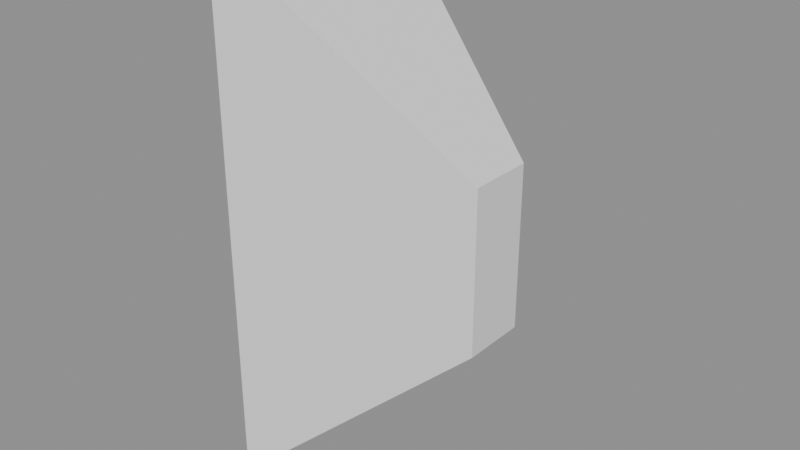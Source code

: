 # Source: GN_Taper.blend  (saved by Blender 5.0.118; exported with 4.5.12 LTS)
import bpy
from mathutils import Matrix  # noqa: F401  (used for matrix-valued properties, if any)

bpy.ops.wm.read_factory_settings(use_empty=True)
scene = bpy.context.scene
scene.name = 'Scene'

# ---- node groups
ng_gng_deformcage = bpy.data.node_groups.new('GNG_DeformCage', 'GeometryNodeTree')
_s = ng_gng_deformcage.interface.new_socket(name='Geometry', in_out='OUTPUT', socket_type='NodeSocketGeometry')
_s = ng_gng_deformcage.interface.new_socket(name='Geometry', in_out='INPUT', socket_type='NodeSocketGeometry')
_s = ng_gng_deformcage.interface.new_socket(name='Resolution', in_out='INPUT', socket_type='NodeSocketInt')
_s.default_value = 12
_s.min_value = 2
_N = ng_gng_deformcage.nodes; _L = ng_gng_deformcage.links
n0 = _N.new('NodeGroupInput'); n0.name = 'Group Input'; n0.location = (0, 0)
n1 = _N.new('NodeGroupOutput'); n1.name = 'Group Output'; n1.location = (4200, 0)
n2 = _N.new('GeometryNodeBoundBox'); n2.name = 'Bounding Box'; n2.location = (280, 0)
n3 = _N.new('ShaderNodeVectorMath'); n3.name = 'Vector Math'; n3.location = (560, 0)
n3.label = 'dims'
n3.operation = 'SUBTRACT'
n4 = _N.new('ShaderNodeVectorMath'); n4.name = 'Vector Math.001'; n4.location = (560, -224)
n4.label = 'min+max'
n5 = _N.new('ShaderNodeVectorMath'); n5.name = 'Vector Math.002'; n5.location = (840, -246)
n5.label = 'center'
n5.operation = 'SCALE'
n5.inputs[3].default_value = 0.5
n6 = _N.new('ShaderNodeSeparateXYZ'); n6.name = 'Separate XYZ'; n6.location = (840, 0)
n6.label = 'dim xyz'
n7 = _N.new('ShaderNodeMath'); n7.name = 'Math'; n7.location = (1120, 0)
n7.label = 'max xy'
n7.operation = 'MAXIMUM'
n8 = _N.new('ShaderNodeMath'); n8.name = 'Math.001'; n8.location = (1400, 0)
n8.label = 'max xyz'
n8.operation = 'MAXIMUM'
n9 = _N.new('ShaderNodeMath'); n9.name = 'Math.002'; n9.location = (280, -268)
n9.label = 'res>=1'
n9.operation = 'MAXIMUM'
n9.inputs[1].default_value = 1.0
n10 = _N.new('ShaderNodeMath'); n10.name = 'Math.003'; n10.location = (1680, 0)
n10.label = 'cell'
n10.operation = 'DIVIDE'
n11 = _N.new('ShaderNodeMath'); n11.name = 'Math.004'; n11.location = (1960, 0)
n11.label = 'cell>0'
n11.operation = 'MAXIMUM'
n11.inputs[1].default_value = 0.0001
n12 = _N.new('ShaderNodeMath'); n12.name = 'Math.005'; n12.location = (2240, 0)
n12.label = 'segsX'
n12.operation = 'DIVIDE'
n13 = _N.new('ShaderNodeMath'); n13.name = 'Math.006'; n13.location = (2520, 0)
n13.label = 'min1X'
n13.operation = 'MAXIMUM'
n13.inputs[1].default_value = 1.0
n14 = _N.new('ShaderNodeMath'); n14.name = 'Math.007'; n14.location = (2800, 0)
n14.label = '+1X'
n14.inputs[1].default_value = 1.0
n15 = _N.new('FunctionNodeFloatToInt'); n15.name = 'Float to Integer'; n15.location = (3080, 0)
n15.label = 'intX'
n16 = _N.new('ShaderNodeMath'); n16.name = 'Math.008'; n16.location = (2240, -224)
n16.label = 'segsY'
n16.operation = 'DIVIDE'
n17 = _N.new('ShaderNodeMath'); n17.name = 'Math.009'; n17.location = (2520, -224)
n17.label = 'min1Y'
n17.operation = 'MAXIMUM'
n17.inputs[1].default_value = 1.0
n18 = _N.new('ShaderNodeMath'); n18.name = 'Math.010'; n18.location = (2800, -224)
n18.label = '+1Y'
n18.inputs[1].default_value = 1.0
n19 = _N.new('FunctionNodeFloatToInt'); n19.name = 'Float to Integer.001'; n19.location = (3080, -202)
n19.label = 'intY'
n20 = _N.new('ShaderNodeMath'); n20.name = 'Math.011'; n20.location = (2240, -448)
n20.label = 'segsZ'
n20.operation = 'DIVIDE'
n21 = _N.new('ShaderNodeMath'); n21.name = 'Math.012'; n21.location = (2520, -448)
n21.label = 'min1Z'
n21.operation = 'MAXIMUM'
n21.inputs[1].default_value = 1.0
n22 = _N.new('ShaderNodeMath'); n22.name = 'Math.013'; n22.location = (2800, -448)
n22.label = '+1Z'
n22.inputs[1].default_value = 1.0
n23 = _N.new('FunctionNodeFloatToInt'); n23.name = 'Float to Integer.002'; n23.location = (3080, -404)
n23.label = 'intZ'
n24 = _N.new('GeometryNodeMeshCube'); n24.name = 'Cube'; n24.location = (3360, 0)
n25 = _N.new('GeometryNodeDeleteGeometry'); n25.name = 'Delete Geometry'; n25.location = (3640, 0)
n25.domain = 'FACE'
n26 = _N.new('GeometryNodeSetPosition'); n26.name = 'Set Position'; n26.location = (3920, 0)
n27 = _N.new('NodeFrame'); n27.name = 'Frame'; n27.location = (0, 0)
n27.label = 'Adaptive bbox lattice (uniform cells; faces removed -> wirefram'
n27.width = 150
n2.parent = n27
n3.parent = n27
n4.parent = n27
n5.parent = n27
n6.parent = n27
n7.parent = n27
n8.parent = n27
n9.parent = n27
n10.parent = n27
n11.parent = n27
n24.parent = n27
n25.parent = n27
n26.parent = n27
_L.new(n0.outputs[0], n2.inputs[0])
_L.new(n2.outputs[2], n3.inputs[0])
_L.new(n2.outputs[1], n3.inputs[1])
_L.new(n2.outputs[2], n4.inputs[0])
_L.new(n2.outputs[1], n4.inputs[1])
_L.new(n4.outputs[0], n5.inputs[0])
_L.new(n3.outputs[0], n6.inputs[0])
_L.new(n6.outputs[0], n7.inputs[0])
_L.new(n6.outputs[1], n7.inputs[1])
_L.new(n7.outputs[0], n8.inputs[0])
_L.new(n6.outputs[2], n8.inputs[1])
_L.new(n0.outputs[1], n9.inputs[0])
_L.new(n8.outputs[0], n10.inputs[0])
_L.new(n9.outputs[0], n10.inputs[1])
_L.new(n10.outputs[0], n11.inputs[0])
_L.new(n6.outputs[0], n12.inputs[0])
_L.new(n11.outputs[0], n12.inputs[1])
_L.new(n12.outputs[0], n13.inputs[0])
_L.new(n13.outputs[0], n14.inputs[0])
_L.new(n14.outputs[0], n15.inputs[0])
_L.new(n6.outputs[1], n16.inputs[0])
_L.new(n11.outputs[0], n16.inputs[1])
_L.new(n16.outputs[0], n17.inputs[0])
_L.new(n17.outputs[0], n18.inputs[0])
_L.new(n18.outputs[0], n19.inputs[0])
_L.new(n6.outputs[2], n20.inputs[0])
_L.new(n11.outputs[0], n20.inputs[1])
_L.new(n20.outputs[0], n21.inputs[0])
_L.new(n21.outputs[0], n22.inputs[0])
_L.new(n22.outputs[0], n23.inputs[0])
_L.new(n3.outputs[0], n24.inputs[0])
_L.new(n15.outputs[0], n24.inputs[1])
_L.new(n19.outputs[0], n24.inputs[2])
_L.new(n23.outputs[0], n24.inputs[3])
_L.new(n24.outputs[0], n25.inputs[0])
_L.new(n25.outputs[0], n26.inputs[0])
_L.new(n5.outputs[0], n26.inputs[3])
_L.new(n26.outputs[0], n1.inputs[0])
n1.is_active_output = True
ng_gn_taper = bpy.data.node_groups.new('GN_Taper', 'GeometryNodeTree')
_s = ng_gn_taper.interface.new_socket(name='Geometry', in_out='OUTPUT', socket_type='NodeSocketGeometry')
_s = ng_gn_taper.interface.new_socket(name='Geometry', in_out='INPUT', socket_type='NodeSocketGeometry')
_s = ng_gn_taper.interface.new_socket(name='Selection', in_out='INPUT', socket_type='NodeSocketBool')
_s.default_value = True
_s.description = 'Per-point mask; only selected points are affected.'
ng_gn_taper.interface.new_panel('Taper')
_s = ng_gn_taper.interface.new_socket(name='Axis', in_out='INPUT', socket_type='NodeSocketMenu')
_s.default_value = 'Z'
_s.description = 'Gradient axis the effect runs along (X / Y / Z).'
_s = ng_gn_taper.interface.new_socket(name='Factor', in_out='INPUT', socket_type='NodeSocketFloat')
_s.default_value = 0.3
_s.description = 'Cross-section scale at the far end: 1 = unchanged, 0 = collapses, >1 = flares.'
_s = ng_gn_taper.interface.new_socket(name='Symmetry', in_out='INPUT', socket_type='NodeSocketBool')
_s.description = 'Off: taper runs end-to-end. On: mirrored about Center (both ends taper).'
ng_gn_taper.interface.new_panel('Affect Axes')
_s = ng_gn_taper.interface.new_socket(name='Affect X', in_out='INPUT', socket_type='NodeSocketBool')
_s.default_value = True
_s.description = 'Apply the effect to the X axis (ignored if X is the gradient Axis). Off = leave X unchanged.'
_s = ng_gn_taper.interface.new_socket(name='Affect Y', in_out='INPUT', socket_type='NodeSocketBool')
_s.default_value = True
_s.description = 'Apply the effect to the Y axis (ignored if Y is the gradient Axis). Off = leave Y unchanged.'
_s = ng_gn_taper.interface.new_socket(name='Affect Z', in_out='INPUT', socket_type='NodeSocketBool')
_s.default_value = True
_s.description = 'Apply the effect to the Z axis (ignored if Z is the gradient Axis). Off = leave Z unchanged.'
ng_gn_taper.interface.new_panel('Center')
_s = ng_gn_taper.interface.new_socket(name='Center', in_out='INPUT', socket_type='NodeSocketVector')
_s.subtype = 'TRANSLATION'
_s.description = 'World-space pivot. Turn on Show Gizmo and drag the arrows to move it.'
_s = ng_gn_taper.interface.new_socket(name='Show Center Gizmo', in_out='INPUT', socket_type='NodeSocketBool')
_s.default_value = True
_s.description = 'Show a draggable 3-axis gizmo at the Center to move the pivot in the viewport.'
ng_gn_taper.interface.new_panel('Preview')
_s = ng_gn_taper.interface.new_socket(name='Show Deformation Preview', in_out='INPUT', socket_type='NodeSocketBool')
_s.description = 'Show a bounding-box lattice that previews the deformation on a clean cage. Toggle off for final output.'
_s = ng_gn_taper.interface.new_socket(name='Preview Resolution', in_out='INPUT', socket_type='NodeSocketInt')
_s.default_value = 12
_s.min_value = 2
_s.description = 'Lattice density along the longest bbox axis (adaptive, uniform cells).'
ng_gn_taper.is_modifier = True
_N = ng_gn_taper.nodes; _L = ng_gn_taper.links
n0 = _N.new('NodeGroupOutput'); n0.name = 'Group Output'; n0.location = (8525, -3476)
n1 = _N.new('GeometryNodeInputPosition'); n1.name = 'Position'; n1.location = (4320, -4741)
n2 = _N.new('GeometryNodeMenuSwitch'); n2.name = 'Menu Switch'; n2.location = (0, -48)
n2.label = 'Axis -> Index'
n2.enum_items.clear()
_it = n2.enum_items.new('X')
_it = n2.enum_items.new('Y')
_it = n2.enum_items.new('Z')
n2.enum_definition.enum_definition.enum_definition.enum_definition.data_type = 'INT'
n2.enum_definition.enum_definition.enum_definition.data_type = 'INT'
n2.enum_definition.enum_definition.data_type = 'INT'
n2.enum_definition.data_type = 'INT'
n2.data_type = 'INT'
n2.inputs[1].default_value = 0
n2.inputs[2].default_value = 1
n2.inputs[3].default_value = 2
n3 = _N.new('ShaderNodeSeparateXYZ'); n3.name = 'Separate XYZ'; n3.location = (0, -463)
n3.label = 'Split Position'
n4 = _N.new('GeometryNodeIndexSwitch'); n4.name = 'Index Switch'; n4.location = (235, -48)
n4.label = 'Axis Vector'
n4.index_switch_items.clear()
_it = n4.index_switch_items.new()
_it = n4.index_switch_items.new()
_it = n4.index_switch_items.new()
n4.data_type = 'VECTOR'
n4.inputs[1].default_value = (1.0, 0.0, 0.0)
n4.inputs[2].default_value = (0.0, 1.0, 0.0)
n4.inputs[3].default_value = (0.0, 0.0, 1.0)
n5 = _N.new('GeometryNodeIndexSwitch'); n5.name = 'Index Switch.001'; n5.location = (235, -397)
n5.label = 'Along-Axis Coord'
n5.index_switch_items.clear()
_it = n5.index_switch_items.new()
_it = n5.index_switch_items.new()
_it = n5.index_switch_items.new()
n5.data_type = 'FLOAT'
n6 = _N.new('ShaderNodeSeparateXYZ'); n6.name = 'Separate XYZ.001'; n6.location = (5635, -5864)
n6.label = 'Axis XYZ'
n7 = _N.new('GeometryNodeAttributeStatistic'); n7.name = 'Attribute Statistic'; n7.location = (1455, -1860)
n7.label = 'Axis Bounds'
n8 = _N.new('ShaderNodeMath'); n8.name = 'Math'; n8.location = (610, -972)
n8.label = 'coord - Min'
n8.operation = 'SUBTRACT'
n9 = _N.new('ShaderNodeMath'); n9.name = 'Math.001'; n9.location = (610, -1277)
n9.label = 'safe Range'
n9.operation = 'MAXIMUM'
n9.inputs[1].default_value = 1e-06
n10 = _N.new('ShaderNodeMath'); n10.name = 'Math.002'; n10.location = (845, -972)
n10.label = 't = 0..1'
n10.operation = 'DIVIDE'
n11 = _N.new('ShaderNodeVectorMath'); n11.name = 'Vector Math'; n11.location = (1455, -2341)
n11.label = 'Center . axis'
n11.operation = 'DOT_PRODUCT'
n12 = _N.new('ShaderNodeMath'); n12.name = 'Math.003'; n12.location = (1690, -1860)
n12.label = 'coord - Ccoord'
n12.operation = 'SUBTRACT'
n13 = _N.new('ShaderNodeMath'); n13.name = 'Math.004'; n13.location = (1925, -1860)
n13.label = '|coord - C|'
n13.operation = 'ABSOLUTE'
n14 = _N.new('ShaderNodeMath'); n14.name = 'Math.005'; n14.location = (1690, -2165)
n14.label = 'Range/2'
n14.operation = 'MULTIPLY'
n15 = _N.new('ShaderNodeMath'); n15.name = 'Math.006'; n15.location = (1925, -2143)
n15.label = 'safe half'
n15.operation = 'MAXIMUM'
n15.inputs[1].default_value = 1e-06
n16 = _N.new('ShaderNodeMath'); n16.name = 'Math.007'; n16.location = (2160, -1860)
n16.label = '|u| / half'
n16.operation = 'DIVIDE'
n17 = _N.new('ShaderNodeMath'); n17.name = 'Math.008'; n17.location = (2395, -1860)
n17.label = 'clamp <= 1'
n17.operation = 'MINIMUM'
n17.inputs[1].default_value = 1.0
n18 = _N.new('GeometryNodeSwitch'); n18.name = 'Switch'; n18.location = (2630, -1860)
n18.label = 'Symmetry?'
n18.input_type = 'FLOAT'
n19 = _N.new('ShaderNodeMath'); n19.name = 'Math.009'; n19.location = (4555, -4414)
n19.label = 'Factor - 1'
n19.operation = 'SUBTRACT'
n19.inputs[1].default_value = 1.0
n20 = _N.new('ShaderNodeMath'); n20.name = 'Math.010'; n20.location = (4790, -4414)
n20.label = '(F-1) x drive'
n20.operation = 'MULTIPLY'
n21 = _N.new('ShaderNodeMath'); n21.name = 'Math.011'; n21.location = (5025, -4414)
n21.label = 'scale s'
n21.inputs[1].default_value = 1.0
n22 = _N.new('ShaderNodeMath'); n22.name = 'Math.012'; n22.location = (5635, -5559)
n22.label = 's - 1'
n22.operation = 'SUBTRACT'
n22.inputs[1].default_value = 1.0
n23 = _N.new('ShaderNodeMath'); n23.name = 'Math.013'; n23.location = (5870, -5254)
n23.label = 'perp X'
n23.operation = 'SUBTRACT'
n23.inputs[0].default_value = 1.0
n24 = _N.new('ShaderNodeMath'); n24.name = 'Math.014'; n24.location = (6105, -5254)
n24.label = 'effect X'
n24.operation = 'MULTIPLY'
n25 = _N.new('ShaderNodeMath'); n25.name = 'Math.015'; n25.location = (6340, -5254)
n25.label = '(s-1)*eff X'
n25.operation = 'MULTIPLY'
n26 = _N.new('ShaderNodeMath'); n26.name = 'Math.016'; n26.location = (6575, -5254)
n26.label = 'scale X'
n26.inputs[1].default_value = 1.0
n27 = _N.new('ShaderNodeMath'); n27.name = 'Math.017'; n27.location = (5870, -5559)
n27.label = 'perp Y'
n27.operation = 'SUBTRACT'
n27.inputs[0].default_value = 1.0
n28 = _N.new('ShaderNodeMath'); n28.name = 'Math.018'; n28.location = (6105, -5559)
n28.label = 'effect Y'
n28.operation = 'MULTIPLY'
n29 = _N.new('ShaderNodeMath'); n29.name = 'Math.019'; n29.location = (6340, -5559)
n29.label = '(s-1)*eff Y'
n29.operation = 'MULTIPLY'
n30 = _N.new('ShaderNodeMath'); n30.name = 'Math.020'; n30.location = (6575, -5559)
n30.label = 'scale Y'
n30.inputs[1].default_value = 1.0
n31 = _N.new('ShaderNodeMath'); n31.name = 'Math.021'; n31.location = (5870, -5864)
n31.label = 'perp Z'
n31.operation = 'SUBTRACT'
n31.inputs[0].default_value = 1.0
n32 = _N.new('ShaderNodeMath'); n32.name = 'Math.022'; n32.location = (6105, -5864)
n32.label = 'effect Z'
n32.operation = 'MULTIPLY'
n33 = _N.new('ShaderNodeMath'); n33.name = 'Math.023'; n33.location = (6340, -5864)
n33.label = '(s-1)*eff Z'
n33.operation = 'MULTIPLY'
n34 = _N.new('ShaderNodeMath'); n34.name = 'Math.024'; n34.location = (6575, -5864)
n34.label = 'scale Z'
n34.inputs[1].default_value = 1.0
n35 = _N.new('ShaderNodeCombineXYZ'); n35.name = 'Combine XYZ'; n35.location = (6810, -5254)
n35.label = 'per-axis scale'
n36 = _N.new('ShaderNodeVectorMath'); n36.name = 'Vector Math.001'; n36.location = (4555, -4719)
n36.label = 'pos - Center'
n36.operation = 'SUBTRACT'
n37 = _N.new('ShaderNodeVectorMath'); n37.name = 'Vector Math.002'; n37.location = (4790, -4719)
n37.label = 'd * scale'
n37.operation = 'MULTIPLY'
n38 = _N.new('ShaderNodeVectorMath'); n38.name = 'Vector Math.003'; n38.location = (5025, -4719)
n38.label = '+ Center'
n39 = _N.new('GeometryNodeSetPosition'); n39.name = 'Set Position'; n39.location = (5260, -4414)
n40 = _N.new('NodeFrame'); n40.name = 'Frame'; n40.location = (0, 0)
n40.label = 'Pick Axis'
n40.width = 150
n41 = _N.new('NodeFrame'); n41.name = 'Frame.001'; n41.location = (0, 0)
n41.label = 'Symmetry drive  (t01  OR  |coord-Center|)'
n41.width = 150
n42 = _N.new('NodeFrame'); n42.name = 'Frame.002'; n42.location = (0, 0)
n42.label = 'Per-axis scale  (gradient auto-excluded; Affect X/Y/Z)'
n42.width = 150
n43 = _N.new('NodeFrame'); n43.name = 'Frame.003'; n43.location = (0, 0)
n43.label = 'Taper  (scale selected axes 1 -> Factor by drive, around Center'
n43.width = 150
n44 = _N.new('ShaderNodeSeparateXYZ'); n44.name = 'Separate XYZ.002'; n44.location = (3240, -2876)
n44.label = 'Center XYZ'
n45 = _N.new('GeometryNodeGizmoLinear'); n45.name = 'Linear Gizmo'; n45.location = (3475, -2876)
n45.label = 'Center X'
n45.color_id = 'X'
n45.inputs[2].default_value = (1.0, 0.0, 0.0)
n46 = _N.new('GeometryNodeGizmoLinear'); n46.name = 'Linear Gizmo.001'; n46.location = (3475, -3203)
n46.label = 'Center Y'
n46.color_id = 'Y'
n46.inputs[2].default_value = (0.0, 1.0, 0.0)
n47 = _N.new('GeometryNodeGizmoLinear'); n47.name = 'Linear Gizmo.002'; n47.location = (3475, -3530)
n47.label = 'Center Z'
n47.color_id = 'Z'
n48 = _N.new('GeometryNodeJoinGeometry'); n48.name = 'Join Geometry'; n48.location = (3710, -2876)
n48.label = 'mesh + gizmo'
n49 = _N.new('GeometryNodeSwitch'); n49.name = 'Switch.001'; n49.location = (3945, -2876)
n49.label = 'Show Center Gizmo?'
n50 = _N.new('NodeFrame'); n50.name = 'Frame.004'; n50.location = (0, 0)
n50.label = 'Center Gizmo  (arrows move pivot, crosshair = center; toggle Sh'
n50.width = 150
n51 = _N.new('GeometryNodeGizmoLinear'); n51.name = 'Linear Gizmo.003'; n51.location = (3475, -3857)
n51.label = 'Center Marker'
n51.draw_style = 'CROSS'
n52 = _N.new('GeometryNodeGroup'); n52.name = 'Group'; n52.location = (7420, -6421)
n52.label = 'Deform Cage'
n52.node_tree = ng_gng_deformcage
n53 = _N.new('GeometryNodeSetPosition'); n53.name = 'Set Position.001'; n53.location = (7655, -6421)
n53.label = 'deform cage'
n54 = _N.new('GeometryNodeJoinGeometry'); n54.name = 'Join Geometry.001'; n54.location = (7890, -6421)
n54.label = 'mesh + preview cage'
n55 = _N.new('GeometryNodeSwitch'); n55.name = 'Switch.002'; n55.location = (8125, -6421)
n55.label = 'Show Deformation Preview?'
n56 = _N.new('NodeFrame'); n56.name = 'Frame.005'; n56.location = (0, 0)
n56.label = 'Deformation Preview  (toggle Show Deformation Preview)'
n56.width = 150
n57 = _N.new('NodeGroupInput'); n57.name = 'Group Input.001'; n57.location = (-300, -48)
n58 = _N.new('NodeGroupInput'); n58.name = 'Group Input.002'; n58.location = (1155, -2020)
n59 = _N.new('NodeGroupInput'); n59.name = 'Group Input.003'; n59.location = (4255, -4536)
n60 = _N.new('NodeGroupInput'); n60.name = 'Group Input.004'; n60.location = (5805, -5559)
n61 = _N.new('NodeGroupInput'); n61.name = 'Group Input.005'; n61.location = (7120, -6421)
n62 = _N.new('NodeGroupInput'); n62.name = 'Group Input.006'; n62.location = (2940, -3203)
n63 = _N.new('NodeReroute'); n63.name = 'Reroute'; n63.location = (8385, -6456)
n63.socket_idname = 'NodeSocketGeometry'
n64 = _N.new('NodeReroute'); n64.name = 'Reroute.001'; n64.location = (8385, -3511)
n64.socket_idname = 'NodeSocketGeometry'
n65 = _N.new('NodeReroute'); n65.name = 'Reroute.002'; n65.location = (4110, -2898)
n65.socket_idname = 'NodeSocketGeometry'
n66 = _N.new('NodeReroute'); n66.name = 'Reroute.003'; n66.location = (7864, -2898)
n66.socket_idname = 'NodeSocketGeometry'
n67 = _N.new('NodeReroute'); n67.name = 'Reroute.004'; n67.location = (7864, -6440)
n67.socket_idname = 'NodeSocketGeometry'
n68 = _N.new('NodeReroute'); n68.name = 'Reroute.005'; n68.location = (8092, -2898)
n68.socket_idname = 'NodeSocketGeometry'
n69 = _N.new('NodeReroute'); n69.name = 'Reroute.006'; n69.location = (8092, -6440)
n69.socket_idname = 'NodeSocketGeometry'
n70 = _N.new('NodeReroute'); n70.name = 'Reroute.007'; n70.location = (5190, -4741)
n70.socket_idname = 'NodeSocketVector'
n71 = _N.new('NodeReroute'); n71.name = 'Reroute.008'; n71.location = (5224, -4741)
n71.socket_idname = 'NodeSocketVector'
n72 = _N.new('NodeReroute'); n72.name = 'Reroute.009'; n72.location = (5224, -4432)
n72.socket_idname = 'NodeSocketVector'
n73 = _N.new('NodeReroute'); n73.name = 'Reroute.010'; n73.location = (7624, -4741)
n73.socket_idname = 'NodeSocketVector'
n74 = _N.new('NodeReroute'); n74.name = 'Reroute.011'; n74.location = (7624, -6440)
n74.socket_idname = 'NodeSocketVector'
n75 = _N.new('NodeReroute'); n75.name = 'Reroute.012'; n75.location = (6295, -5581)
n75.socket_idname = 'NodeSocketFloat'
n76 = _N.new('NodeReroute'); n76.name = 'Reroute.013'; n76.location = (6295, -5280)
n76.socket_idname = 'NodeSocketFloat'
n77 = _N.new('NodeReroute'); n77.name = 'Reroute.014'; n77.location = (6295, -5606)
n77.socket_idname = 'NodeSocketFloat'
n78 = _N.new('NodeReroute'); n78.name = 'Reroute.015'; n78.location = (6295, -5888)
n78.socket_idname = 'NodeSocketFloat'
n79 = _N.new('NodeReroute'); n79.name = 'Reroute.016'; n79.location = (5495, -4449)
n79.socket_idname = 'NodeSocketFloat'
n80 = _N.new('NodeReroute'); n80.name = 'Reroute.017'; n80.location = (5495, -5594)
n80.socket_idname = 'NodeSocketFloat'
n81 = _N.new('NodeReroute'); n81.name = 'Reroute.018'; n81.location = (400, -70)
n81.socket_idname = 'NodeSocketVector'
n82 = _N.new('NodeReroute'); n82.name = 'Reroute.019'; n82.location = (1420, -70)
n82.socket_idname = 'NodeSocketVector'
n83 = _N.new('NodeReroute'); n83.name = 'Reroute.020'; n83.location = (1420, -2360)
n83.socket_idname = 'NodeSocketVector'
n84 = _N.new('NodeReroute'); n84.name = 'Reroute.021'; n84.location = (5608, -70)
n84.socket_idname = 'NodeSocketVector'
n85 = _N.new('NodeReroute'); n85.name = 'Reroute.022'; n85.location = (5608, -5888)
n85.socket_idname = 'NodeSocketVector'
n86 = _N.new('NodeReroute'); n86.name = 'Reroute.023'; n86.location = (6975, -5276)
n86.socket_idname = 'NodeSocketVector'
n87 = _N.new('NodeReroute'); n87.name = 'Reroute.024'; n87.location = (6975, -5442)
n87.socket_idname = 'NodeSocketVector'
n88 = _N.new('NodeReroute'); n88.name = 'Reroute.025'; n88.location = (4755, -5442)
n88.socket_idname = 'NodeSocketVector'
n89 = _N.new('NodeReroute'); n89.name = 'Reroute.026'; n89.location = (4755, -4741)
n89.socket_idname = 'NodeSocketVector'
n90 = _N.new('NodeReroute'); n90.name = 'Reroute.027'; n90.location = (4520, -1895)
n90.socket_idname = 'NodeSocketFloat'
n91 = _N.new('NodeReroute'); n91.name = 'Reroute.028'; n91.location = (4520, -4449)
n91.socket_idname = 'NodeSocketFloat'
n92 = _N.new('NodeReroute'); n92.name = 'Reroute.029'; n92.location = (4485, -4763)
n92.socket_idname = 'NodeSocketVector'
n93 = _N.new('NodeReroute'); n93.name = 'Reroute.030'; n93.location = (4485, -4857)
n93.socket_idname = 'NodeSocketVector'
n94 = _N.new('NodeReroute'); n94.name = 'Reroute.031'; n94.location = (-35, -4857)
n94.socket_idname = 'NodeSocketVector'
n95 = _N.new('NodeReroute'); n95.name = 'Reroute.032'; n95.location = (-35, -485)
n95.socket_idname = 'NodeSocketVector'
n96 = _N.new('NodeReroute'); n96.name = 'Reroute.033'; n96.location = (4480, -4798)
n96.socket_idname = 'NodeSocketVector'
n97 = _N.new('NodeReroute'); n97.name = 'Reroute.034'; n97.location = (4480, -4820)
n97.socket_idname = 'NodeSocketVector'
n98 = _N.new('NodeReroute'); n98.name = 'Reroute.035'; n98.location = (5425, -4436)
n98.socket_idname = 'NodeSocketGeometry'
n99 = _N.new('NodeReroute'); n99.name = 'Reroute.036'; n99.location = (5425, -4890)
n99.socket_idname = 'NodeSocketGeometry'
n100 = _N.new('NodeReroute'); n100.name = 'Reroute.037'; n100.location = (3675, -4890)
n100.socket_idname = 'NodeSocketGeometry'
n101 = _N.new('NodeReroute'); n101.name = 'Reroute.038'; n101.location = (3675, -2898)
n101.socket_idname = 'NodeSocketGeometry'
n102 = _N.new('NodeReroute'); n102.name = 'Reroute.039'; n102.location = (5425, -4458)
n102.socket_idname = 'NodeSocketGeometry'
n103 = _N.new('NodeReroute'); n103.name = 'Reroute.040'; n103.location = (5425, -4914)
n103.socket_idname = 'NodeSocketGeometry'
n104 = _N.new('NodeReroute'); n104.name = 'Reroute.041'; n104.location = (3910, -4914)
n104.socket_idname = 'NodeSocketGeometry'
n105 = _N.new('NodeReroute'); n105.name = 'Reroute.042'; n105.location = (3910, -2898)
n105.socket_idname = 'NodeSocketGeometry'
n106 = _N.new('NodeReroute'); n106.name = 'Reroute.043'; n106.location = (3430, -2898)
n106.socket_idname = 'NodeSocketFloat'
n107 = _N.new('NodeReroute'); n107.name = 'Reroute.044'; n107.location = (3430, -3552)
n107.socket_idname = 'NodeSocketFloat'
n108 = _N.new('NodeReroute'); n108.name = 'Reroute.045'; n108.location = (3430, -3880)
n108.socket_idname = 'NodeSocketFloat'
n109 = _N.new('NodeReroute'); n109.name = 'Reroute.046'; n109.location = (2360, -1007)
n109.socket_idname = 'NodeSocketFloat'
n110 = _N.new('NodeReroute'); n110.name = 'Reroute.047'; n110.location = (2360, -1895)
n110.socket_idname = 'NodeSocketFloat'
n111 = _N.new('NodeReroute'); n111.name = 'Reroute.048'; n111.location = (1620, -1882)
n111.socket_idname = 'NodeSocketFloat'
n112 = _N.new('NodeReroute'); n112.name = 'Reroute.049'; n112.location = (1620, -2192)
n112.socket_idname = 'NodeSocketFloat'
n113 = _N.new('NodeReroute'); n113.name = 'Reroute.050'; n113.location = (575, -2192)
n113.socket_idname = 'NodeSocketFloat'
n114 = _N.new('NodeReroute'); n114.name = 'Reroute.051'; n114.location = (575, -1299)
n114.socket_idname = 'NodeSocketFloat'
n115 = _N.new('NodeReroute'); n115.name = 'Reroute.052'; n115.location = (1615, -1917)
n115.socket_idname = 'NodeSocketFloat'
n116 = _N.new('NodeReroute'); n116.name = 'Reroute.053'; n116.location = (1615, -2222)
n116.socket_idname = 'NodeSocketFloat'
n117 = _N.new('NodeReroute'); n117.name = 'Reroute.054'; n117.location = (400, -419)
n117.socket_idname = 'NodeSocketFloat'
n118 = _N.new('NodeReroute'); n118.name = 'Reroute.055'; n118.location = (580, -419)
n118.socket_idname = 'NodeSocketFloat'
n119 = _N.new('NodeReroute'); n119.name = 'Reroute.056'; n119.location = (580, -992)
n119.socket_idname = 'NodeSocketFloat'
n120 = _N.new('NodeReroute'); n120.name = 'Reroute.057'; n120.location = (1394, -419)
n120.socket_idname = 'NodeSocketFloat'
n121 = _N.new('NodeReroute'); n121.name = 'Reroute.058'; n121.location = (1394, -1880)
n121.socket_idname = 'NodeSocketFloat'
n122 = _N.new('NodeReroute'); n122.name = 'Reroute.059'; n122.location = (1660, -419)
n122.socket_idname = 'NodeSocketFloat'
n123 = _N.new('NodeReroute'); n123.name = 'Reroute.060'; n123.location = (1660, -1880)
n123.socket_idname = 'NodeSocketFloat'
n124 = _N.new('NodeReroute'); n124.name = 'Reroute.061'; n124.location = (770, -1007)
n124.socket_idname = 'NodeSocketFloat'
n125 = _N.new('NodeReroute'); n125.name = 'Reroute.062'; n125.location = (770, -1029)
n125.socket_idname = 'NodeSocketFloat'
n126 = _N.new('NodeReroute'); n126.name = 'Reroute.063'; n126.location = (770, -1312)
n126.socket_idname = 'NodeSocketFloat'
n127 = _N.new('NodeReroute'); n127.name = 'Reroute.064'; n127.location = (770, -1051)
n127.socket_idname = 'NodeSocketFloat'
n128 = _N.new('NodeReroute'); n128.name = 'Reroute.065'; n128.location = (1620, -1948)
n128.socket_idname = 'NodeSocketFloat'
n129 = _N.new('NodeReroute'); n129.name = 'Reroute.066'; n129.location = (1620, -2260)
n129.socket_idname = 'NodeSocketFloat'
n130 = _N.new('NodeReroute'); n130.name = 'Reroute.067'; n130.location = (575, -2216)
n130.socket_idname = 'NodeSocketFloat'
n131 = _N.new('NodeReroute'); n131.name = 'Reroute.068'; n131.location = (575, -1016)
n131.socket_idname = 'NodeSocketFloat'
n132 = _N.new('NodeReroute'); n132.name = 'Reroute.069'; n132.location = (190, -70)
n132.socket_idname = 'NodeSocketInt'
n133 = _N.new('NodeReroute'); n133.name = 'Reroute.070'; n133.location = (190, -94)
n133.socket_idname = 'NodeSocketInt'
n134 = _N.new('NodeReroute'); n134.name = 'Reroute.071'; n134.location = (190, -416)
n134.socket_idname = 'NodeSocketInt'
n135 = _N.new('NodeReroute'); n135.name = 'Reroute.072'; n135.location = (1317, -1815)
n135.socket_idname = 'NodeSocketBool'
n136 = _N.new('NodeReroute'); n136.name = 'Reroute.073'; n136.location = (2600, -1815)
n136.socket_idname = 'NodeSocketBool'
n137 = _N.new('NodeReroute'); n137.name = 'Reroute.074'; n137.location = (3102, -2807)
n137.socket_idname = 'NodeSocketBool'
n138 = _N.new('NodeReroute'); n138.name = 'Reroute.075'; n138.location = (3915, -2807)
n138.socket_idname = 'NodeSocketBool'
n139 = _N.new('NodeReroute'); n139.name = 'Reroute.076'; n139.location = (4417, -4321)
n139.socket_idname = 'NodeSocketGeometry'
n140 = _N.new('NodeReroute'); n140.name = 'Reroute.077'; n140.location = (5230, -4321)
n140.socket_idname = 'NodeSocketGeometry'
n141 = _N.new('NodeReroute'); n141.name = 'Reroute.078'; n141.location = (4417, -4297)
n141.socket_idname = 'NodeSocketBool'
n142 = _N.new('NodeReroute'); n142.name = 'Reroute.079'; n142.location = (5230, -4297)
n142.socket_idname = 'NodeSocketBool'
n143 = _N.new('NodeReroute'); n143.name = 'Reroute.080'; n143.location = (5797, -5418)
n143.socket_idname = 'NodeSocketFloat'
n144 = _N.new('NodeReroute'); n144.name = 'Reroute.081'; n144.location = (5840, -5418)
n144.socket_idname = 'NodeSocketFloat'
n145 = _N.new('NodeReroute'); n145.name = 'Reroute.082'; n145.location = (5967, -5408)
n145.socket_idname = 'NodeSocketBool'
n146 = _N.new('NodeReroute'); n146.name = 'Reroute.083'; n146.location = (6075, -5394)
n146.socket_idname = 'NodeSocketBool'
n147 = _N.new('NodeReroute'); n147.name = 'Reroute.084'; n147.location = (5967, -5514)
n147.socket_idname = 'NodeSocketBool'
n148 = _N.new('NodeReroute'); n148.name = 'Reroute.085'; n148.location = (6075, -5514)
n148.socket_idname = 'NodeSocketBool'
n149 = _N.new('NodeReroute'); n149.name = 'Reroute.086'; n149.location = (7282, -6352)
n149.socket_idname = 'NodeSocketBool'
n150 = _N.new('NodeReroute'); n150.name = 'Reroute.087'; n150.location = (8095, -6352)
n150.socket_idname = 'NodeSocketBool'
n1.parent = n43
n2.parent = n40
n3.parent = n40
n4.parent = n40
n5.parent = n40
n6.parent = n42
n7.parent = n41
n11.parent = n41
n12.parent = n41
n13.parent = n41
n14.parent = n41
n15.parent = n41
n16.parent = n41
n17.parent = n41
n18.parent = n41
n19.parent = n43
n20.parent = n43
n21.parent = n43
n22.parent = n42
n23.parent = n42
n24.parent = n42
n25.parent = n42
n26.parent = n42
n27.parent = n42
n28.parent = n42
n29.parent = n42
n30.parent = n42
n31.parent = n42
n32.parent = n42
n33.parent = n42
n34.parent = n42
n35.parent = n42
n36.parent = n43
n37.parent = n43
n38.parent = n43
n39.parent = n43
n44.parent = n50
n45.parent = n50
n46.parent = n50
n47.parent = n50
n48.parent = n50
n49.parent = n50
n51.parent = n50
n52.parent = n56
n53.parent = n56
n54.parent = n56
n55.parent = n56
n57.parent = n40
n58.parent = n41
n59.parent = n43
n60.parent = n42
n61.parent = n56
n62.parent = n50
_L.new(n3.outputs[0], n5.inputs[1])
_L.new(n3.outputs[1], n5.inputs[2])
_L.new(n3.outputs[2], n5.inputs[3])
_L.new(n11.outputs[1], n12.inputs[1])
_L.new(n12.outputs[0], n13.inputs[0])
_L.new(n14.outputs[0], n15.inputs[0])
_L.new(n13.outputs[0], n16.inputs[0])
_L.new(n15.outputs[0], n16.inputs[1])
_L.new(n16.outputs[0], n17.inputs[0])
_L.new(n17.outputs[0], n18.inputs[2])
_L.new(n19.outputs[0], n20.inputs[0])
_L.new(n20.outputs[0], n21.inputs[0])
_L.new(n6.outputs[0], n23.inputs[1])
_L.new(n23.outputs[0], n24.inputs[0])
_L.new(n24.outputs[0], n25.inputs[1])
_L.new(n25.outputs[0], n26.inputs[0])
_L.new(n27.outputs[0], n28.inputs[0])
_L.new(n28.outputs[0], n29.inputs[1])
_L.new(n29.outputs[0], n30.inputs[0])
_L.new(n6.outputs[2], n31.inputs[1])
_L.new(n31.outputs[0], n32.inputs[0])
_L.new(n32.outputs[0], n33.inputs[1])
_L.new(n33.outputs[0], n34.inputs[0])
_L.new(n26.outputs[0], n35.inputs[0])
_L.new(n30.outputs[0], n35.inputs[1])
_L.new(n34.outputs[0], n35.inputs[2])
_L.new(n36.outputs[0], n37.inputs[0])
_L.new(n37.outputs[0], n38.inputs[0])
_L.new(n44.outputs[0], n45.inputs[0])
_L.new(n44.outputs[1], n46.inputs[0])
_L.new(n45.outputs[0], n48.inputs[0])
_L.new(n46.outputs[0], n48.inputs[0])
_L.new(n47.outputs[0], n48.inputs[0])
_L.new(n48.outputs[0], n49.inputs[2])
_L.new(n51.outputs[0], n48.inputs[0])
_L.new(n52.outputs[0], n53.inputs[0])
_L.new(n53.outputs[0], n54.inputs[0])
_L.new(n54.outputs[0], n55.inputs[2])
_L.new(n57.outputs[2], n2.inputs[0])
_L.new(n58.outputs[0], n7.inputs[0])
_L.new(n58.outputs[8], n11.inputs[0])
_L.new(n59.outputs[3], n19.inputs[0])
_L.new(n59.outputs[8], n36.inputs[1])
_L.new(n59.outputs[8], n38.inputs[1])
_L.new(n60.outputs[5], n24.inputs[1])
_L.new(n61.outputs[0], n52.inputs[0])
_L.new(n61.outputs[11], n52.inputs[1])
_L.new(n62.outputs[8], n44.inputs[0])
_L.new(n62.outputs[8], n45.inputs[1])
_L.new(n62.outputs[8], n46.inputs[1])
_L.new(n62.outputs[8], n47.inputs[1])
_L.new(n62.outputs[8], n51.inputs[1])
_L.new(n55.outputs[0], n63.inputs[0])
_L.new(n63.outputs[0], n64.inputs[0])
_L.new(n64.outputs[0], n0.inputs[0])
_L.new(n49.outputs[0], n65.inputs[0])
_L.new(n65.outputs[0], n66.inputs[0])
_L.new(n66.outputs[0], n67.inputs[0])
_L.new(n67.outputs[0], n54.inputs[0])
_L.new(n66.outputs[0], n68.inputs[0])
_L.new(n68.outputs[0], n69.inputs[0])
_L.new(n69.outputs[0], n55.inputs[1])
_L.new(n38.outputs[0], n70.inputs[0])
_L.new(n70.outputs[0], n71.inputs[0])
_L.new(n71.outputs[0], n72.inputs[0])
_L.new(n72.outputs[0], n39.inputs[2])
_L.new(n71.outputs[0], n73.inputs[0])
_L.new(n73.outputs[0], n74.inputs[0])
_L.new(n74.outputs[0], n53.inputs[2])
_L.new(n22.outputs[0], n75.inputs[0])
_L.new(n75.outputs[0], n76.inputs[0])
_L.new(n76.outputs[0], n25.inputs[0])
_L.new(n76.outputs[0], n77.inputs[0])
_L.new(n77.outputs[0], n29.inputs[0])
_L.new(n77.outputs[0], n78.inputs[0])
_L.new(n78.outputs[0], n33.inputs[0])
_L.new(n21.outputs[0], n79.inputs[0])
_L.new(n79.outputs[0], n80.inputs[0])
_L.new(n80.outputs[0], n22.inputs[0])
_L.new(n4.outputs[0], n81.inputs[0])
_L.new(n81.outputs[0], n82.inputs[0])
_L.new(n82.outputs[0], n83.inputs[0])
_L.new(n83.outputs[0], n11.inputs[1])
_L.new(n82.outputs[0], n84.inputs[0])
_L.new(n84.outputs[0], n85.inputs[0])
_L.new(n85.outputs[0], n6.inputs[0])
_L.new(n35.outputs[0], n86.inputs[0])
_L.new(n86.outputs[0], n87.inputs[0])
_L.new(n87.outputs[0], n88.inputs[0])
_L.new(n88.outputs[0], n89.inputs[0])
_L.new(n89.outputs[0], n37.inputs[1])
_L.new(n18.outputs[0], n90.inputs[0])
_L.new(n90.outputs[0], n91.inputs[0])
_L.new(n91.outputs[0], n20.inputs[1])
_L.new(n1.outputs[0], n92.inputs[0])
_L.new(n92.outputs[0], n93.inputs[0])
_L.new(n93.outputs[0], n94.inputs[0])
_L.new(n94.outputs[0], n95.inputs[0])
_L.new(n95.outputs[0], n3.inputs[0])
_L.new(n1.outputs[0], n96.inputs[0])
_L.new(n96.outputs[0], n97.inputs[0])
_L.new(n97.outputs[0], n36.inputs[0])
_L.new(n39.outputs[0], n98.inputs[0])
_L.new(n98.outputs[0], n99.inputs[0])
_L.new(n99.outputs[0], n100.inputs[0])
_L.new(n100.outputs[0], n101.inputs[0])
_L.new(n101.outputs[0], n48.inputs[0])
_L.new(n39.outputs[0], n102.inputs[0])
_L.new(n102.outputs[0], n103.inputs[0])
_L.new(n103.outputs[0], n104.inputs[0])
_L.new(n104.outputs[0], n105.inputs[0])
_L.new(n105.outputs[0], n49.inputs[1])
_L.new(n44.outputs[2], n106.inputs[0])
_L.new(n106.outputs[0], n107.inputs[0])
_L.new(n107.outputs[0], n47.inputs[0])
_L.new(n107.outputs[0], n108.inputs[0])
_L.new(n108.outputs[0], n51.inputs[0])
_L.new(n10.outputs[0], n109.inputs[0])
_L.new(n109.outputs[0], n110.inputs[0])
_L.new(n110.outputs[0], n18.inputs[1])
_L.new(n7.outputs[5], n111.inputs[0])
_L.new(n111.outputs[0], n112.inputs[0])
_L.new(n112.outputs[0], n113.inputs[0])
_L.new(n113.outputs[0], n114.inputs[0])
_L.new(n114.outputs[0], n9.inputs[0])
_L.new(n7.outputs[5], n115.inputs[0])
_L.new(n115.outputs[0], n116.inputs[0])
_L.new(n116.outputs[0], n14.inputs[0])
_L.new(n5.outputs[0], n117.inputs[0])
_L.new(n117.outputs[0], n118.inputs[0])
_L.new(n118.outputs[0], n119.inputs[0])
_L.new(n119.outputs[0], n8.inputs[0])
_L.new(n118.outputs[0], n120.inputs[0])
_L.new(n120.outputs[0], n121.inputs[0])
_L.new(n121.outputs[0], n7.inputs[2])
_L.new(n120.outputs[0], n122.inputs[0])
_L.new(n122.outputs[0], n123.inputs[0])
_L.new(n123.outputs[0], n12.inputs[0])
_L.new(n8.outputs[0], n124.inputs[0])
_L.new(n124.outputs[0], n125.inputs[0])
_L.new(n125.outputs[0], n10.inputs[0])
_L.new(n9.outputs[0], n126.inputs[0])
_L.new(n126.outputs[0], n127.inputs[0])
_L.new(n127.outputs[0], n10.inputs[1])
_L.new(n7.outputs[3], n128.inputs[0])
_L.new(n128.outputs[0], n129.inputs[0])
_L.new(n129.outputs[0], n130.inputs[0])
_L.new(n130.outputs[0], n131.inputs[0])
_L.new(n131.outputs[0], n8.inputs[1])
_L.new(n2.outputs[0], n132.inputs[0])
_L.new(n132.outputs[0], n133.inputs[0])
_L.new(n133.outputs[0], n4.inputs[0])
_L.new(n133.outputs[0], n134.inputs[0])
_L.new(n134.outputs[0], n5.inputs[0])
_L.new(n58.outputs[4], n135.inputs[0])
_L.new(n135.outputs[0], n136.inputs[0])
_L.new(n136.outputs[0], n18.inputs[0])
_L.new(n62.outputs[9], n137.inputs[0])
_L.new(n137.outputs[0], n138.inputs[0])
_L.new(n138.outputs[0], n49.inputs[0])
_L.new(n59.outputs[0], n139.inputs[0])
_L.new(n139.outputs[0], n140.inputs[0])
_L.new(n140.outputs[0], n39.inputs[0])
_L.new(n59.outputs[1], n141.inputs[0])
_L.new(n141.outputs[0], n142.inputs[0])
_L.new(n142.outputs[0], n39.inputs[1])
_L.new(n6.outputs[1], n143.inputs[0])
_L.new(n143.outputs[0], n144.inputs[0])
_L.new(n144.outputs[0], n27.inputs[1])
_L.new(n60.outputs[6], n145.inputs[0])
_L.new(n145.outputs[0], n146.inputs[0])
_L.new(n146.outputs[0], n28.inputs[1])
_L.new(n60.outputs[7], n147.inputs[0])
_L.new(n147.outputs[0], n148.inputs[0])
_L.new(n148.outputs[0], n32.inputs[1])
_L.new(n61.outputs[10], n149.inputs[0])
_L.new(n149.outputs[0], n150.inputs[0])
_L.new(n150.outputs[0], n55.inputs[0])
n0.is_active_output = True

# ---- meshes
me_demo = bpy.data.meshes.new('demo')
me_demo.from_pydata([(-0.5, -0.5, -1.25), (-0.5, -0.5, 1.25), (-0.5, 0.5, -1.25), (-0.5, 0.5, 1.25), (0.5, -0.5, -1.25), (0.5, -0.5, 1.25), (0.5, 0.5, -1.25), (0.5, 0.5, 1.25), (-0.5, 0.3889, -1.25), (-0.5, 0.2778, -1.25), (-0.5, 0.1667, -1.25), (-0.5, 0.05556, -1.25), (-0.5, -0.05556, -1.25), (-0.5, -0.1667, -1.25), (-0.5, -0.2778, -1.25), (-0.5, -0.3889, -1.25), (-0.5, -0.5, -0.9722), (-0.5, -0.5, -0.6944), (-0.5, -0.5, -0.4167), (-0.5, -0.5, -0.1389), (-0.5, -0.5, 0.1389), (-0.5, -0.5, 0.4167), (-0.5, -0.5, 0.6944), (-0.5, -0.5, 0.9722), (-0.5, -0.3889, 1.25), (-0.5, -0.2778, 1.25), (-0.5, -0.1667, 1.25), (-0.5, -0.05556, 1.25), (-0.5, 0.05556, 1.25), (-0.5, 0.1667, 1.25), (-0.5, 0.2778, 1.25), (-0.5, 0.3889, 1.25), (-0.5, 0.5, 0.9722), (-0.5, 0.5, 0.6944), (-0.5, 0.5, 0.4167), (-0.5, 0.5, 0.1389), (-0.5, 0.5, -0.1389), (-0.5, 0.5, -0.4167), (-0.5, 0.5, -0.6944), (-0.5, 0.5, -0.9722), (0.3889, 0.5, -1.25), (0.2778, 0.5, -1.25), (0.1667, 0.5, -1.25), (0.05556, 0.5, -1.25), (-0.05556, 0.5, -1.25), (-0.1667, 0.5, -1.25), (-0.2778, 0.5, -1.25), (-0.3889, 0.5, -1.25), (-0.3889, 0.5, 1.25), (-0.2778, 0.5, 1.25), (-0.1667, 0.5, 1.25), (-0.05556, 0.5, 1.25), (0.05556, 0.5, 1.25), (0.1667, 0.5, 1.25), (0.2778, 0.5, 1.25), (0.3889, 0.5, 1.25), (0.5, 0.5, 0.9722), (0.5, 0.5, 0.6944), (0.5, 0.5, 0.4167), (0.5, 0.5, 0.1389), (0.5, 0.5, -0.1389), (0.5, 0.5, -0.4167), (0.5, 0.5, -0.6944), (0.5, 0.5, -0.9722), (0.5, -0.3889, -1.25), (0.5, -0.2778, -1.25), (0.5, -0.1667, -1.25), (0.5, -0.05556, -1.25), (0.5, 0.05556, -1.25), (0.5, 0.1667, -1.25), (0.5, 0.2778, -1.25), (0.5, 0.3889, -1.25), (0.5, 0.3889, 1.25), (0.5, 0.2778, 1.25), (0.5, 0.1667, 1.25), (0.5, 0.05556, 1.25), (0.5, -0.05556, 1.25), (0.5, -0.1667, 1.25), (0.5, -0.2778, 1.25), (0.5, -0.3889, 1.25), (0.5, -0.5, 0.9722), (0.5, -0.5, 0.6944), (0.5, -0.5, 0.4167), (0.5, -0.5, 0.1389), (0.5, -0.5, -0.1389), (0.5, -0.5, -0.4167), (0.5, -0.5, -0.6944), (0.5, -0.5, -0.9722), (-0.3889, -0.5, -1.25), (-0.2778, -0.5, -1.25), (-0.1667, -0.5, -1.25), (-0.05556, -0.5, -1.25), (0.05556, -0.5, -1.25), (0.1667, -0.5, -1.25), (0.2778, -0.5, -1.25), (0.3889, -0.5, -1.25), (0.3889, -0.5, 1.25), (0.2778, -0.5, 1.25), (0.1667, -0.5, 1.25), (0.05556, -0.5, 1.25), (-0.05556, -0.5, 1.25), (-0.1667, -0.5, 1.25), (-0.2778, -0.5, 1.25), (-0.3889, -0.5, 1.25), (0.3889, 0.3889, 1.25), (0.3889, 0.2778, 1.25), (0.3889, 0.1667, 1.25), (0.3889, 0.05556, 1.25), (0.3889, -0.05556, 1.25), (0.3889, -0.1667, 1.25), (0.3889, -0.2778, 1.25), (0.3889, -0.3889, 1.25), (0.2778, 0.3889, 1.25), (0.2778, 0.2778, 1.25), (0.2778, 0.1667, 1.25), (0.2778, 0.05556, 1.25), (0.2778, -0.05556, 1.25), (0.2778, -0.1667, 1.25), (0.2778, -0.2778, 1.25), (0.2778, -0.3889, 1.25), (0.1667, 0.3889, 1.25), (0.1667, 0.2778, 1.25), (0.1667, 0.1667, 1.25), (0.1667, 0.05556, 1.25), (0.1667, -0.05556, 1.25), (0.1667, -0.1667, 1.25), (0.1667, -0.2778, 1.25), (0.1667, -0.3889, 1.25), (0.05556, 0.3889, 1.25), (0.05556, 0.2778, 1.25), (0.05556, 0.1667, 1.25), (0.05556, 0.05556, 1.25), (0.05556, -0.05556, 1.25), (0.05556, -0.1667, 1.25), (0.05556, -0.2778, 1.25), (0.05556, -0.3889, 1.25), (-0.05556, 0.3889, 1.25), (-0.05556, 0.2778, 1.25), (-0.05556, 0.1667, 1.25), (-0.05556, 0.05556, 1.25), (-0.05556, -0.05556, 1.25), (-0.05556, -0.1667, 1.25), (-0.05556, -0.2778, 1.25), (-0.05556, -0.3889, 1.25), (-0.1667, 0.3889, 1.25), (-0.1667, 0.2778, 1.25), (-0.1667, 0.1667, 1.25), (-0.1667, 0.05556, 1.25), (-0.1667, -0.05556, 1.25), (-0.1667, -0.1667, 1.25), (-0.1667, -0.2778, 1.25), (-0.1667, -0.3889, 1.25), (-0.2778, 0.3889, 1.25), (-0.2778, 0.2778, 1.25), (-0.2778, 0.1667, 1.25), (-0.2778, 0.05556, 1.25), (-0.2778, -0.05556, 1.25), (-0.2778, -0.1667, 1.25), (-0.2778, -0.2778, 1.25), (-0.2778, -0.3889, 1.25), (-0.3889, 0.3889, 1.25), (-0.3889, 0.2778, 1.25), (-0.3889, 0.1667, 1.25), (-0.3889, 0.05556, 1.25), (-0.3889, -0.05556, 1.25), (-0.3889, -0.1667, 1.25), (-0.3889, -0.2778, 1.25), (-0.3889, -0.3889, 1.25), (-0.3889, 0.3889, -1.25), (-0.3889, 0.2778, -1.25), (-0.3889, 0.1667, -1.25), (-0.3889, 0.05556, -1.25), (-0.3889, -0.05556, -1.25), (-0.3889, -0.1667, -1.25), (-0.3889, -0.2778, -1.25), (-0.3889, -0.3889, -1.25), (-0.2778, 0.3889, -1.25), (-0.2778, 0.2778, -1.25), (-0.2778, 0.1667, -1.25), (-0.2778, 0.05556, -1.25), (-0.2778, -0.05556, -1.25), (-0.2778, -0.1667, -1.25), (-0.2778, -0.2778, -1.25), (-0.2778, -0.3889, -1.25), (-0.1667, 0.3889, -1.25), (-0.1667, 0.2778, -1.25), (-0.1667, 0.1667, -1.25), (-0.1667, 0.05556, -1.25), (-0.1667, -0.05556, -1.25), (-0.1667, -0.1667, -1.25), (-0.1667, -0.2778, -1.25), (-0.1667, -0.3889, -1.25), (-0.05556, 0.3889, -1.25), (-0.05556, 0.2778, -1.25), (-0.05556, 0.1667, -1.25), (-0.05556, 0.05556, -1.25), (-0.05556, -0.05556, -1.25), (-0.05556, -0.1667, -1.25), (-0.05556, -0.2778, -1.25), (-0.05556, -0.3889, -1.25), (0.05556, 0.3889, -1.25), (0.05556, 0.2778, -1.25), (0.05556, 0.1667, -1.25), (0.05556, 0.05556, -1.25), (0.05556, -0.05556, -1.25), (0.05556, -0.1667, -1.25), (0.05556, -0.2778, -1.25), (0.05556, -0.3889, -1.25), (0.1667, 0.3889, -1.25), (0.1667, 0.2778, -1.25), (0.1667, 0.1667, -1.25), (0.1667, 0.05556, -1.25), (0.1667, -0.05556, -1.25), (0.1667, -0.1667, -1.25), (0.1667, -0.2778, -1.25), (0.1667, -0.3889, -1.25), (0.2778, 0.3889, -1.25), (0.2778, 0.2778, -1.25), (0.2778, 0.1667, -1.25), (0.2778, 0.05556, -1.25), (0.2778, -0.05556, -1.25), (0.2778, -0.1667, -1.25), (0.2778, -0.2778, -1.25), (0.2778, -0.3889, -1.25), (0.3889, 0.3889, -1.25), (0.3889, 0.2778, -1.25), (0.3889, 0.1667, -1.25), (0.3889, 0.05556, -1.25), (0.3889, -0.05556, -1.25), (0.3889, -0.1667, -1.25), (0.3889, -0.2778, -1.25), (0.3889, -0.3889, -1.25), (0.3889, -0.5, -0.9722), (0.2778, -0.5, -0.9722), (0.1667, -0.5, -0.9722), (0.05556, -0.5, -0.9722), (-0.05556, -0.5, -0.9722), (-0.1667, -0.5, -0.9722), (-0.2778, -0.5, -0.9722), (-0.3889, -0.5, -0.9722), (0.3889, -0.5, -0.6944), (0.2778, -0.5, -0.6944), (0.1667, -0.5, -0.6944), (0.05556, -0.5, -0.6944), (-0.05556, -0.5, -0.6944), (-0.1667, -0.5, -0.6944), (-0.2778, -0.5, -0.6944), (-0.3889, -0.5, -0.6944), (0.3889, -0.5, -0.4167), (0.2778, -0.5, -0.4167), (0.1667, -0.5, -0.4167), (0.05556, -0.5, -0.4167), (-0.05556, -0.5, -0.4167), (-0.1667, -0.5, -0.4167), (-0.2778, -0.5, -0.4167), (-0.3889, -0.5, -0.4167), (0.3889, -0.5, -0.1389), (0.2778, -0.5, -0.1389), (0.1667, -0.5, -0.1389), (0.05556, -0.5, -0.1389), (-0.05556, -0.5, -0.1389), (-0.1667, -0.5, -0.1389), (-0.2778, -0.5, -0.1389), (-0.3889, -0.5, -0.1389), (0.3889, -0.5, 0.1389), (0.2778, -0.5, 0.1389), (0.1667, -0.5, 0.1389), (0.05556, -0.5, 0.1389), (-0.05556, -0.5, 0.1389), (-0.1667, -0.5, 0.1389), (-0.2778, -0.5, 0.1389), (-0.3889, -0.5, 0.1389), (0.3889, -0.5, 0.4167), (0.2778, -0.5, 0.4167), (0.1667, -0.5, 0.4167), (0.05556, -0.5, 0.4167), (-0.05556, -0.5, 0.4167), (-0.1667, -0.5, 0.4167), (-0.2778, -0.5, 0.4167), (-0.3889, -0.5, 0.4167), (0.3889, -0.5, 0.6944), (0.2778, -0.5, 0.6944), (0.1667, -0.5, 0.6944), (0.05556, -0.5, 0.6944), (-0.05556, -0.5, 0.6944), (-0.1667, -0.5, 0.6944), (-0.2778, -0.5, 0.6944), (-0.3889, -0.5, 0.6944), (0.3889, -0.5, 0.9722), (0.2778, -0.5, 0.9722), (0.1667, -0.5, 0.9722), (0.05556, -0.5, 0.9722), (-0.05556, -0.5, 0.9722), (-0.1667, -0.5, 0.9722), (-0.2778, -0.5, 0.9722), (-0.3889, -0.5, 0.9722), (0.5, 0.3889, -0.9722), (0.5, 0.2778, -0.9722), (0.5, 0.1667, -0.9722), (0.5, 0.05556, -0.9722), (0.5, -0.05556, -0.9722), (0.5, -0.1667, -0.9722), (0.5, -0.2778, -0.9722), (0.5, -0.3889, -0.9722), (0.5, 0.3889, -0.6944), (0.5, 0.2778, -0.6944), (0.5, 0.1667, -0.6944), (0.5, 0.05556, -0.6944), (0.5, -0.05556, -0.6944), (0.5, -0.1667, -0.6944), (0.5, -0.2778, -0.6944), (0.5, -0.3889, -0.6944), (0.5, 0.3889, -0.4167), (0.5, 0.2778, -0.4167), (0.5, 0.1667, -0.4167), (0.5, 0.05556, -0.4167), (0.5, -0.05556, -0.4167), (0.5, -0.1667, -0.4167), (0.5, -0.2778, -0.4167), (0.5, -0.3889, -0.4167), (0.5, 0.3889, -0.1389), (0.5, 0.2778, -0.1389), (0.5, 0.1667, -0.1389), (0.5, 0.05556, -0.1389), (0.5, -0.05556, -0.1389), (0.5, -0.1667, -0.1389), (0.5, -0.2778, -0.1389), (0.5, -0.3889, -0.1389), (0.5, 0.3889, 0.1389), (0.5, 0.2778, 0.1389), (0.5, 0.1667, 0.1389), (0.5, 0.05556, 0.1389), (0.5, -0.05556, 0.1389), (0.5, -0.1667, 0.1389), (0.5, -0.2778, 0.1389), (0.5, -0.3889, 0.1389), (0.5, 0.3889, 0.4167), (0.5, 0.2778, 0.4167), (0.5, 0.1667, 0.4167), (0.5, 0.05556, 0.4167), (0.5, -0.05556, 0.4167), (0.5, -0.1667, 0.4167), (0.5, -0.2778, 0.4167), (0.5, -0.3889, 0.4167), (0.5, 0.3889, 0.6944), (0.5, 0.2778, 0.6944), (0.5, 0.1667, 0.6944), (0.5, 0.05556, 0.6944), (0.5, -0.05556, 0.6944), (0.5, -0.1667, 0.6944), (0.5, -0.2778, 0.6944), (0.5, -0.3889, 0.6944), (0.5, 0.3889, 0.9722), (0.5, 0.2778, 0.9722), (0.5, 0.1667, 0.9722), (0.5, 0.05556, 0.9722), (0.5, -0.05556, 0.9722), (0.5, -0.1667, 0.9722), (0.5, -0.2778, 0.9722), (0.5, -0.3889, 0.9722), (-0.3889, 0.5, -0.9722), (-0.2778, 0.5, -0.9722), (-0.1667, 0.5, -0.9722), (-0.05556, 0.5, -0.9722), (0.05556, 0.5, -0.9722), (0.1667, 0.5, -0.9722), (0.2778, 0.5, -0.9722), (0.3889, 0.5, -0.9722), (-0.3889, 0.5, -0.6944), (-0.2778, 0.5, -0.6944), (-0.1667, 0.5, -0.6944), (-0.05556, 0.5, -0.6944), (0.05556, 0.5, -0.6944), (0.1667, 0.5, -0.6944), (0.2778, 0.5, -0.6944), (0.3889, 0.5, -0.6944), (-0.3889, 0.5, -0.4167), (-0.2778, 0.5, -0.4167), (-0.1667, 0.5, -0.4167), (-0.05556, 0.5, -0.4167), (0.05556, 0.5, -0.4167), (0.1667, 0.5, -0.4167), (0.2778, 0.5, -0.4167), (0.3889, 0.5, -0.4167), (-0.3889, 0.5, -0.1389), (-0.2778, 0.5, -0.1389), (-0.1667, 0.5, -0.1389), (-0.05556, 0.5, -0.1389), (0.05556, 0.5, -0.1389), (0.1667, 0.5, -0.1389), (0.2778, 0.5, -0.1389), (0.3889, 0.5, -0.1389), (-0.3889, 0.5, 0.1389), (-0.2778, 0.5, 0.1389), (-0.1667, 0.5, 0.1389), (-0.05556, 0.5, 0.1389), (0.05556, 0.5, 0.1389), (0.1667, 0.5, 0.1389), (0.2778, 0.5, 0.1389), (0.3889, 0.5, 0.1389), (-0.3889, 0.5, 0.4167), (-0.2778, 0.5, 0.4167), (-0.1667, 0.5, 0.4167), (-0.05556, 0.5, 0.4167), (0.05556, 0.5, 0.4167), (0.1667, 0.5, 0.4167), (0.2778, 0.5, 0.4167), (0.3889, 0.5, 0.4167), (-0.3889, 0.5, 0.6944), (-0.2778, 0.5, 0.6944), (-0.1667, 0.5, 0.6944), (-0.05556, 0.5, 0.6944), (0.05556, 0.5, 0.6944), (0.1667, 0.5, 0.6944), (0.2778, 0.5, 0.6944), (0.3889, 0.5, 0.6944), (-0.3889, 0.5, 0.9722), (-0.2778, 0.5, 0.9722), (-0.1667, 0.5, 0.9722), (-0.05556, 0.5, 0.9722), (0.05556, 0.5, 0.9722), (0.1667, 0.5, 0.9722), (0.2778, 0.5, 0.9722), (0.3889, 0.5, 0.9722), (-0.5, -0.3889, -0.9722), (-0.5, -0.2778, -0.9722), (-0.5, -0.1667, -0.9722), (-0.5, -0.05556, -0.9722), (-0.5, 0.05556, -0.9722), (-0.5, 0.1667, -0.9722), (-0.5, 0.2778, -0.9722), (-0.5, 0.3889, -0.9722), (-0.5, -0.3889, -0.6944), (-0.5, -0.2778, -0.6944), (-0.5, -0.1667, -0.6944), (-0.5, -0.05556, -0.6944), (-0.5, 0.05556, -0.6944), (-0.5, 0.1667, -0.6944), (-0.5, 0.2778, -0.6944), (-0.5, 0.3889, -0.6944), (-0.5, -0.3889, -0.4167), (-0.5, -0.2778, -0.4167), (-0.5, -0.1667, -0.4167), (-0.5, -0.05556, -0.4167), (-0.5, 0.05556, -0.4167), (-0.5, 0.1667, -0.4167), (-0.5, 0.2778, -0.4167), (-0.5, 0.3889, -0.4167), (-0.5, -0.3889, -0.1389), (-0.5, -0.2778, -0.1389), (-0.5, -0.1667, -0.1389), (-0.5, -0.05556, -0.1389), (-0.5, 0.05556, -0.1389), (-0.5, 0.1667, -0.1389), (-0.5, 0.2778, -0.1389), (-0.5, 0.3889, -0.1389), (-0.5, -0.3889, 0.1389), (-0.5, -0.2778, 0.1389), (-0.5, -0.1667, 0.1389), (-0.5, -0.05556, 0.1389), (-0.5, 0.05556, 0.1389), (-0.5, 0.1667, 0.1389), (-0.5, 0.2778, 0.1389), (-0.5, 0.3889, 0.1389), (-0.5, -0.3889, 0.4167), (-0.5, -0.2778, 0.4167), (-0.5, -0.1667, 0.4167), (-0.5, -0.05556, 0.4167), (-0.5, 0.05556, 0.4167), (-0.5, 0.1667, 0.4167), (-0.5, 0.2778, 0.4167), (-0.5, 0.3889, 0.4167), (-0.5, -0.3889, 0.6944), (-0.5, -0.2778, 0.6944), (-0.5, -0.1667, 0.6944), (-0.5, -0.05556, 0.6944), (-0.5, 0.05556, 0.6944), (-0.5, 0.1667, 0.6944), (-0.5, 0.2778, 0.6944), (-0.5, 0.3889, 0.6944), (-0.5, -0.3889, 0.9722), (-0.5, -0.2778, 0.9722), (-0.5, -0.1667, 0.9722), (-0.5, -0.05556, 0.9722), (-0.5, 0.05556, 0.9722), (-0.5, 0.1667, 0.9722), (-0.5, 0.2778, 0.9722), (-0.5, 0.3889, 0.9722)], [], [(487, 31, 3, 32), (423, 55, 7, 56), (359, 79, 5, 80), (295, 103, 1, 23), (231, 64, 4, 95), (167, 24, 1, 103), (79, 111, 96, 5), (111, 119, 97, 96), (119, 127, 98, 97), (127, 135, 99, 98), (135, 143, 100, 99), (143, 151, 101, 100), (151, 159, 102, 101), (159, 167, 103, 102), (7, 55, 104, 72), (72, 104, 105, 73), (73, 105, 106, 74), (74, 106, 107, 75), (75, 107, 108, 76), (76, 108, 109, 77), (77, 109, 110, 78), (78, 110, 111, 79), (55, 54, 112, 104), (104, 112, 113, 105), (105, 113, 114, 106), (106, 114, 115, 107), (107, 115, 116, 108), (108, 116, 117, 109), (109, 117, 118, 110), (110, 118, 119, 111), (54, 53, 120, 112), (112, 120, 121, 113), (113, 121, 122, 114), (114, 122, 123, 115), (115, 123, 124, 116), (116, 124, 125, 117), (117, 125, 126, 118), (118, 126, 127, 119), (53, 52, 128, 120), (120, 128, 129, 121), (121, 129, 130, 122), (122, 130, 131, 123), (123, 131, 132, 124), (124, 132, 133, 125), (125, 133, 134, 126), (126, 134, 135, 127), (52, 51, 136, 128), (128, 136, 137, 129), (129, 137, 138, 130), (130, 138, 139, 131), (131, 139, 140, 132), (132, 140, 141, 133), (133, 141, 142, 134), (134, 142, 143, 135), (51, 50, 144, 136), (136, 144, 145, 137), (137, 145, 146, 138), (138, 146, 147, 139), (139, 147, 148, 140), (140, 148, 149, 141), (141, 149, 150, 142), (142, 150, 151, 143), (50, 49, 152, 144), (144, 152, 153, 145), (145, 153, 154, 146), (146, 154, 155, 147), (147, 155, 156, 148), (148, 156, 157, 149), (149, 157, 158, 150), (150, 158, 159, 151), (49, 48, 160, 152), (152, 160, 161, 153), (153, 161, 162, 154), (154, 162, 163, 155), (155, 163, 164, 156), (156, 164, 165, 157), (157, 165, 166, 158), (158, 166, 167, 159), (48, 3, 31, 160), (160, 31, 30, 161), (161, 30, 29, 162), (162, 29, 28, 163), (163, 28, 27, 164), (164, 27, 26, 165), (165, 26, 25, 166), (166, 25, 24, 167), (15, 175, 88, 0), (175, 183, 89, 88), (183, 191, 90, 89), (191, 199, 91, 90), (199, 207, 92, 91), (207, 215, 93, 92), (215, 223, 94, 93), (223, 231, 95, 94), (2, 47, 168, 8), (8, 168, 169, 9), (9, 169, 170, 10), (10, 170, 171, 11), (11, 171, 172, 12), (12, 172, 173, 13), (13, 173, 174, 14), (14, 174, 175, 15), (47, 46, 176, 168), (168, 176, 177, 169), (169, 177, 178, 170), (170, 178, 179, 171), (171, 179, 180, 172), (172, 180, 181, 173), (173, 181, 182, 174), (174, 182, 183, 175), (46, 45, 184, 176), (176, 184, 185, 177), (177, 185, 186, 178), (178, 186, 187, 179), (179, 187, 188, 180), (180, 188, 189, 181), (181, 189, 190, 182), (182, 190, 191, 183), (45, 44, 192, 184), (184, 192, 193, 185), (185, 193, 194, 186), (186, 194, 195, 187), (187, 195, 196, 188), (188, 196, 197, 189), (189, 197, 198, 190), (190, 198, 199, 191), (44, 43, 200, 192), (192, 200, 201, 193), (193, 201, 202, 194), (194, 202, 203, 195), (195, 203, 204, 196), (196, 204, 205, 197), (197, 205, 206, 198), (198, 206, 207, 199), (43, 42, 208, 200), (200, 208, 209, 201), (201, 209, 210, 202), (202, 210, 211, 203), (203, 211, 212, 204), (204, 212, 213, 205), (205, 213, 214, 206), (206, 214, 215, 207), (42, 41, 216, 208), (208, 216, 217, 209), (209, 217, 218, 210), (210, 218, 219, 211), (211, 219, 220, 212), (212, 220, 221, 213), (213, 221, 222, 214), (214, 222, 223, 215), (41, 40, 224, 216), (216, 224, 225, 217), (217, 225, 226, 218), (218, 226, 227, 219), (219, 227, 228, 220), (220, 228, 229, 221), (221, 229, 230, 222), (222, 230, 231, 223), (40, 6, 71, 224), (224, 71, 70, 225), (225, 70, 69, 226), (226, 69, 68, 227), (227, 68, 67, 228), (228, 67, 66, 229), (229, 66, 65, 230), (230, 65, 64, 231), (88, 239, 16, 0), (239, 247, 17, 16), (247, 255, 18, 17), (255, 263, 19, 18), (263, 271, 20, 19), (271, 279, 21, 20), (279, 287, 22, 21), (287, 295, 23, 22), (4, 87, 232, 95), (95, 232, 233, 94), (94, 233, 234, 93), (93, 234, 235, 92), (92, 235, 236, 91), (91, 236, 237, 90), (90, 237, 238, 89), (89, 238, 239, 88), (87, 86, 240, 232), (232, 240, 241, 233), (233, 241, 242, 234), (234, 242, 243, 235), (235, 243, 244, 236), (236, 244, 245, 237), (237, 245, 246, 238), (238, 246, 247, 239), (86, 85, 248, 240), (240, 248, 249, 241), (241, 249, 250, 242), (242, 250, 251, 243), (243, 251, 252, 244), (244, 252, 253, 245), (245, 253, 254, 246), (246, 254, 255, 247), (85, 84, 256, 248), (248, 256, 257, 249), (249, 257, 258, 250), (250, 258, 259, 251), (251, 259, 260, 252), (252, 260, 261, 253), (253, 261, 262, 254), (254, 262, 263, 255), (84, 83, 264, 256), (256, 264, 265, 257), (257, 265, 266, 258), (258, 266, 267, 259), (259, 267, 268, 260), (260, 268, 269, 261), (261, 269, 270, 262), (262, 270, 271, 263), (83, 82, 272, 264), (264, 272, 273, 265), (265, 273, 274, 266), (266, 274, 275, 267), (267, 275, 276, 268), (268, 276, 277, 269), (269, 277, 278, 270), (270, 278, 279, 271), (82, 81, 280, 272), (272, 280, 281, 273), (273, 281, 282, 274), (274, 282, 283, 275), (275, 283, 284, 276), (276, 284, 285, 277), (277, 285, 286, 278), (278, 286, 287, 279), (81, 80, 288, 280), (280, 288, 289, 281), (281, 289, 290, 282), (282, 290, 291, 283), (283, 291, 292, 284), (284, 292, 293, 285), (285, 293, 294, 286), (286, 294, 295, 287), (80, 5, 96, 288), (288, 96, 97, 289), (289, 97, 98, 290), (290, 98, 99, 291), (291, 99, 100, 292), (292, 100, 101, 293), (293, 101, 102, 294), (294, 102, 103, 295), (64, 303, 87, 4), (303, 311, 86, 87), (311, 319, 85, 86), (319, 327, 84, 85), (327, 335, 83, 84), (335, 343, 82, 83), (343, 351, 81, 82), (351, 359, 80, 81), (6, 63, 296, 71), (71, 296, 297, 70), (70, 297, 298, 69), (69, 298, 299, 68), (68, 299, 300, 67), (67, 300, 301, 66), (66, 301, 302, 65), (65, 302, 303, 64), (63, 62, 304, 296), (296, 304, 305, 297), (297, 305, 306, 298), (298, 306, 307, 299), (299, 307, 308, 300), (300, 308, 309, 301), (301, 309, 310, 302), (302, 310, 311, 303), (62, 61, 312, 304), (304, 312, 313, 305), (305, 313, 314, 306), (306, 314, 315, 307), (307, 315, 316, 308), (308, 316, 317, 309), (309, 317, 318, 310), (310, 318, 319, 311), (61, 60, 320, 312), (312, 320, 321, 313), (313, 321, 322, 314), (314, 322, 323, 315), (315, 323, 324, 316), (316, 324, 325, 317), (317, 325, 326, 318), (318, 326, 327, 319), (60, 59, 328, 320), (320, 328, 329, 321), (321, 329, 330, 322), (322, 330, 331, 323), (323, 331, 332, 324), (324, 332, 333, 325), (325, 333, 334, 326), (326, 334, 335, 327), (59, 58, 336, 328), (328, 336, 337, 329), (329, 337, 338, 330), (330, 338, 339, 331), (331, 339, 340, 332), (332, 340, 341, 333), (333, 341, 342, 334), (334, 342, 343, 335), (58, 57, 344, 336), (336, 344, 345, 337), (337, 345, 346, 338), (338, 346, 347, 339), (339, 347, 348, 340), (340, 348, 349, 341), (341, 349, 350, 342), (342, 350, 351, 343), (57, 56, 352, 344), (344, 352, 353, 345), (345, 353, 354, 346), (346, 354, 355, 347), (347, 355, 356, 348), (348, 356, 357, 349), (349, 357, 358, 350), (350, 358, 359, 351), (56, 7, 72, 352), (352, 72, 73, 353), (353, 73, 74, 354), (354, 74, 75, 355), (355, 75, 76, 356), (356, 76, 77, 357), (357, 77, 78, 358), (358, 78, 79, 359), (40, 367, 63, 6), (367, 375, 62, 63), (375, 383, 61, 62), (383, 391, 60, 61), (391, 399, 59, 60), (399, 407, 58, 59), (407, 415, 57, 58), (415, 423, 56, 57), (2, 39, 360, 47), (47, 360, 361, 46), (46, 361, 362, 45), (45, 362, 363, 44), (44, 363, 364, 43), (43, 364, 365, 42), (42, 365, 366, 41), (41, 366, 367, 40), (39, 38, 368, 360), (360, 368, 369, 361), (361, 369, 370, 362), (362, 370, 371, 363), (363, 371, 372, 364), (364, 372, 373, 365), (365, 373, 374, 366), (366, 374, 375, 367), (38, 37, 376, 368), (368, 376, 377, 369), (369, 377, 378, 370), (370, 378, 379, 371), (371, 379, 380, 372), (372, 380, 381, 373), (373, 381, 382, 374), (374, 382, 383, 375), (37, 36, 384, 376), (376, 384, 385, 377), (377, 385, 386, 378), (378, 386, 387, 379), (379, 387, 388, 380), (380, 388, 389, 381), (381, 389, 390, 382), (382, 390, 391, 383), (36, 35, 392, 384), (384, 392, 393, 385), (385, 393, 394, 386), (386, 394, 395, 387), (387, 395, 396, 388), (388, 396, 397, 389), (389, 397, 398, 390), (390, 398, 399, 391), (35, 34, 400, 392), (392, 400, 401, 393), (393, 401, 402, 394), (394, 402, 403, 395), (395, 403, 404, 396), (396, 404, 405, 397), (397, 405, 406, 398), (398, 406, 407, 399), (34, 33, 408, 400), (400, 408, 409, 401), (401, 409, 410, 402), (402, 410, 411, 403), (403, 411, 412, 404), (404, 412, 413, 405), (405, 413, 414, 406), (406, 414, 415, 407), (33, 32, 416, 408), (408, 416, 417, 409), (409, 417, 418, 410), (410, 418, 419, 411), (411, 419, 420, 412), (412, 420, 421, 413), (413, 421, 422, 414), (414, 422, 423, 415), (32, 3, 48, 416), (416, 48, 49, 417), (417, 49, 50, 418), (418, 50, 51, 419), (419, 51, 52, 420), (420, 52, 53, 421), (421, 53, 54, 422), (422, 54, 55, 423), (8, 431, 39, 2), (431, 439, 38, 39), (439, 447, 37, 38), (447, 455, 36, 37), (455, 463, 35, 36), (463, 471, 34, 35), (471, 479, 33, 34), (479, 487, 32, 33), (0, 16, 424, 15), (15, 424, 425, 14), (14, 425, 426, 13), (13, 426, 427, 12), (12, 427, 428, 11), (11, 428, 429, 10), (10, 429, 430, 9), (9, 430, 431, 8), (16, 17, 432, 424), (424, 432, 433, 425), (425, 433, 434, 426), (426, 434, 435, 427), (427, 435, 436, 428), (428, 436, 437, 429), (429, 437, 438, 430), (430, 438, 439, 431), (17, 18, 440, 432), (432, 440, 441, 433), (433, 441, 442, 434), (434, 442, 443, 435), (435, 443, 444, 436), (436, 444, 445, 437), (437, 445, 446, 438), (438, 446, 447, 439), (18, 19, 448, 440), (440, 448, 449, 441), (441, 449, 450, 442), (442, 450, 451, 443), (443, 451, 452, 444), (444, 452, 453, 445), (445, 453, 454, 446), (446, 454, 455, 447), (19, 20, 456, 448), (448, 456, 457, 449), (449, 457, 458, 450), (450, 458, 459, 451), (451, 459, 460, 452), (452, 460, 461, 453), (453, 461, 462, 454), (454, 462, 463, 455), (20, 21, 464, 456), (456, 464, 465, 457), (457, 465, 466, 458), (458, 466, 467, 459), (459, 467, 468, 460), (460, 468, 469, 461), (461, 469, 470, 462), (462, 470, 471, 463), (21, 22, 472, 464), (464, 472, 473, 465), (465, 473, 474, 466), (466, 474, 475, 467), (467, 475, 476, 468), (468, 476, 477, 469), (469, 477, 478, 470), (470, 478, 479, 471), (22, 23, 480, 472), (472, 480, 481, 473), (473, 481, 482, 474), (474, 482, 483, 475), (475, 483, 484, 476), (476, 484, 485, 477), (477, 485, 486, 478), (478, 486, 487, 479), (23, 1, 24, 480), (480, 24, 25, 481), (481, 25, 26, 482), (482, 26, 27, 483), (483, 27, 28, 484), (484, 28, 29, 485), (485, 29, 30, 486), (486, 30, 31, 487)])
me_demo.update()

# ---- objects
ob_gn_demo = bpy.data.objects.new('GN_Demo', me_demo)

# ---- transforms, parenting, visibility, modifiers, constraints
ob_gn_demo.location = (0.0, 0.0, 0.0)
_m = ob_gn_demo.modifiers.new('ST3E', 'NODES')
_m.node_group = ng_gn_taper
_gi = [s.identifier for s in ng_gn_taper.interface.items_tree if s.item_type == 'SOCKET' and s.in_out == 'INPUT']
_m[_gi[2]] = 2  # Axis
_m[_gi[10]] = True  # Show Deformation Preview

# ---- collection membership
scene.collection.objects.link(ob_gn_demo)

# ---- scene / render settings (as saved in the file)
scene.frame_start = 1; scene.frame_end = 250; scene.frame_set(1)
scene.render.engine = 'BLENDER_EEVEE_NEXT'
scene.render.bake_bias = 0.0
scene.render.bake_samples = 0
scene.cycles.sampling_pattern = 'TABULATED_SOBOL'
scene.eevee.use_volume_custom_range = False
bpy.context.view_layer.update()

# ---- added for rendering (the .blend has no active camera and no usable light): camera, sun + grey world if the file has none
cam_auto = bpy.data.cameras.new('AutoCamera')
cam_auto.lens = 50.0
cam_auto.sensor_width = 36.0
cam_auto.clip_end = 1000.0
ob_auto_camera = bpy.data.objects.new('AutoCamera', cam_auto)
scene.collection.objects.link(ob_auto_camera)
ob_auto_camera.location = (2.65751, -3.18901, 2.126)
ob_auto_camera.rotation_euler = (1.09748, -7.21219e-08, 0.694738)
scene.camera = ob_auto_camera
light_auto_sun = bpy.data.lights.new('AutoSun', 'SUN')
light_auto_sun.energy = 3.0
light_auto_sun.angle = 0.0523599
ob_auto_sun = bpy.data.objects.new('AutoSun', light_auto_sun)
scene.collection.objects.link(ob_auto_sun)
ob_auto_sun.rotation_euler = (0.872665, 0.174533, 0.523599)
if scene.world is None:
    world_auto = bpy.data.worlds.new('AutoWorld')
    world_auto.color = (0.3, 0.3, 0.3)
    scene.world = world_auto
bpy.context.view_layer.update()
